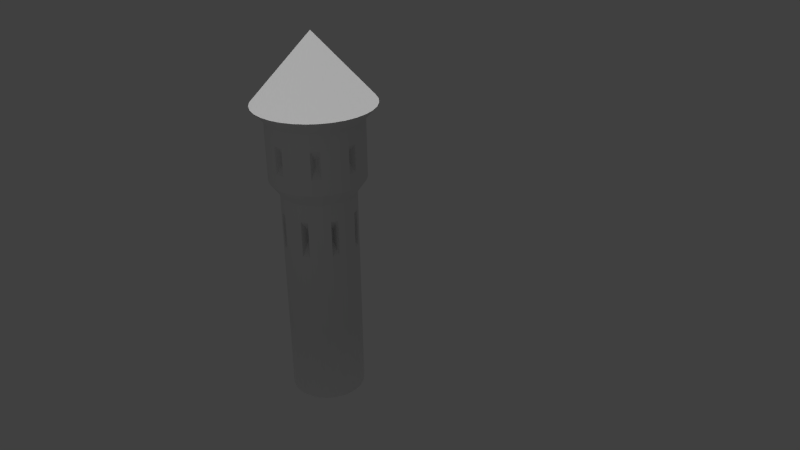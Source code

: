 # Source: chateau.blend  (saved by Blender 2.73.0; exported with 4.5.12 LTS)
import bpy
from mathutils import Matrix  # noqa: F401  (used for matrix-valued properties, if any)

bpy.ops.wm.read_factory_settings(use_empty=True)
scene = bpy.context.scene
scene.name = 'Scene'

# ---- collections
col_collection_1 = bpy.data.collections.new('Collection 1'); scene.collection.children.link(col_collection_1)
col_collection_7 = bpy.data.collections.new('Collection 7'); scene.collection.children.link(col_collection_7)

# ---- materials (node trees are filled in below, after node groups)
mat_pierre = bpy.data.materials.new('Pierre')
mat_pierre.alpha_threshold = 0.0
mat_pierre.use_transparent_shadow = False
mat_pierre.roughness = 0.5
mat_bois = bpy.data.materials.new('Bois')
mat_bois.alpha_threshold = 0.0
mat_bois.use_transparent_shadow = False
mat_bois.roughness = 0.5
mat_material = bpy.data.materials.new('Material')
mat_material.alpha_threshold = 0.0
mat_material.use_transparent_shadow = False
mat_material.roughness = 0.5
mat_material.line_color = (0.0, 0.0, 0.0, 1.0)

# ---- material node trees

# ---- world
world_world = bpy.data.worlds.new('World'); scene.world = world_world
world_world.color = (0.05088, 0.05088, 0.05088)
world_world.use_sun_shadow = False
world_world.sun_shadow_jitter_overblur = 0.0
world_world.cycles.sampling_method = 'MANUAL'
world_world.cycles.sample_map_resolution = 256

# ---- cameras
cam_camera = bpy.data.cameras.new('Camera')
cam_camera.clip_end = 100.0
cam_camera.lens = 35.0
cam_camera.sensor_width = 32.0
cam_camera.sensor_height = 18.0
cam_camera.ortho_scale = 7.314
cam_camera.dof.focus_distance = 0.0
cam_camera.dof.aperture_fstop = 128.0

# ---- lights
light_lamp = bpy.data.lights.new('Lamp', 'POINT')
light_lamp.transmission_factor = 0.0
light_lamp.cutoff_distance = 30.0
light_lamp.energy = 100.0
light_lamp.shadow_buffer_clip_start = 1.001
light_lamp.shadow_soft_size = 0.1
light_lamp.shadow_maximum_resolution = 0.006
light_lamp.use_absolute_resolution = True
light_lamp.cycles.use_multiple_importance_sampling = False
light_sun_001 = bpy.data.lights.new('Sun.001', 'SUN')
light_sun_001.transmission_factor = 0.0
light_sun_001.angle = 0.1993
light_sun_001.energy = 1.0
light_sun_001.shadow_buffer_clip_start = 0.5
light_sun_001.shadow_soft_size = 0.1
light_sun_001.shadow_cascade_max_distance = 1000.0
light_sun_001.cycles.use_multiple_importance_sampling = False
light_sun = bpy.data.lights.new('Sun', 'SUN')
light_sun.transmission_factor = 0.0
light_sun.angle = 0.1993
light_sun.energy = 1.0
light_sun.shadow_buffer_clip_start = 0.5
light_sun.shadow_soft_size = 0.1
light_sun.shadow_cascade_max_distance = 1000.0
light_sun.cycles.use_multiple_importance_sampling = False

# ---- meshes
me_cylinder_001 = bpy.data.meshes.new('Cylinder.001')
me_cylinder_001.from_pydata([(6.058, -3.346, 8.436), (5.509, -3.292, 8.436), (5.509, -3.292, -2.68), (5.509, -3.292, 2.949), (6.058, -3.346, -2.68), (6.058, -3.346, 2.949), (6.586, -3.506, -2.68), (6.586, -3.506, 2.949), (7.073, -3.766, -2.68), (7.073, -3.766, 2.949), (7.499, -4.116, -2.68), (7.499, -4.116, 2.949), (7.849, -4.542, -2.68), (7.849, -4.542, 2.949), (8.109, -5.029, -2.68), (8.109, -5.029, 2.949), (8.269, -5.557, -2.68), (8.269, -5.557, 2.949), (8.323, -6.106, -2.68), (8.323, -6.106, 2.949), (8.269, -6.655, -2.68), (8.269, -6.655, 2.949), (8.109, -7.183, -2.68), (8.109, -7.183, 2.949), (7.849, -7.67, -2.68), (7.849, -7.67, 2.949), (7.499, -8.096, -2.68), (7.499, -8.096, 2.949), (7.073, -8.446, -2.68), (7.073, -8.446, 2.949), (6.586, -8.706, -2.68), (6.586, -8.706, 2.949), (6.058, -8.866, -2.68), (6.058, -8.866, 2.949), (5.509, -8.92, -2.68), (5.509, -8.92, 2.949), (4.96, -8.866, -2.68), (4.96, -8.866, 2.949), (4.432, -8.706, -2.68), (4.432, -8.706, 2.949), (3.945, -8.446, -2.68), (3.945, -8.446, 2.949), (3.519, -8.096, -2.68), (3.519, -8.096, 2.949), (3.169, -7.67, -2.68), (3.169, -7.67, 2.949), (2.909, -7.183, -2.68), (2.909, -7.183, 2.949), (2.749, -6.655, -2.68), (2.749, -6.655, 2.949), (2.695, -6.106, -2.68), (2.695, -6.106, 2.949), (2.749, -5.557, -2.68), (2.749, -5.557, 2.949), (2.909, -5.029, -2.68), (2.909, -5.029, 2.949), (3.169, -4.542, -2.68), (3.169, -4.542, 2.949), (3.519, -4.116, -2.68), (3.519, -4.116, 2.949), (3.945, -3.766, -2.68), (3.945, -3.766, 2.949), (4.432, -3.506, -2.68), (4.432, -3.506, 2.949), (4.96, -3.346, -2.68), (4.96, -3.346, 2.949), (6.586, -3.506, 8.436), (7.073, -3.766, 8.436), (7.499, -4.116, 8.436), (7.849, -4.542, 8.436), (8.109, -5.029, 8.436), (8.269, -5.557, 8.436), (8.323, -6.106, 8.436), (8.269, -6.655, 8.436), (8.109, -7.183, 8.436), (7.849, -7.67, 8.436), (7.499, -8.096, 8.436), (7.073, -8.446, 8.436), (6.586, -8.706, 8.436), (6.058, -8.866, 8.436), (5.509, -8.92, 8.436), (4.96, -8.866, 8.436), (4.432, -8.706, 8.436), (3.945, -8.446, 8.436), (3.519, -8.096, 8.436), (3.169, -7.67, 8.436), (2.909, -7.183, 8.436), (2.749, -6.655, 8.436), (2.695, -6.106, 8.436), (2.749, -5.557, 8.436), (2.909, -5.029, 8.436), (3.169, -4.542, 8.436), (3.519, -4.116, 8.436), (3.945, -3.766, 8.436), (4.432, -3.506, 8.436), (4.96, -3.346, 8.436), (6.058, -3.346, 9.713), (5.509, -3.292, 9.713), (6.586, -3.506, 9.713), (7.073, -3.766, 9.713), (7.499, -4.116, 9.713), (7.849, -4.542, 9.713), (8.109, -5.029, 9.713), (8.269, -5.557, 9.713), (8.323, -6.106, 9.713), (8.269, -6.655, 9.713), (8.109, -7.183, 9.713), (7.849, -7.67, 9.713), (7.499, -8.096, 9.713), (7.073, -8.446, 9.713), (6.586, -8.706, 9.713), (6.058, -8.866, 9.713), (5.509, -8.92, 9.713), (4.96, -8.866, 9.713), (4.432, -8.706, 9.713), (3.945, -8.446, 9.713), (3.519, -8.096, 9.713), (3.169, -7.67, 9.713), (2.909, -7.183, 9.713), (2.749, -6.655, 9.713), (2.695, -6.106, 9.713), (2.749, -5.557, 9.713), (2.909, -5.029, 9.713), (3.169, -4.542, 9.713), (3.519, -4.116, 9.713), (3.945, -3.766, 9.713), (4.432, -3.506, 9.713), (4.96, -3.346, 9.713), (6.058, -3.346, 12.5), (5.509, -3.292, 12.5), (6.586, -3.506, 12.5), (7.073, -3.766, 12.5), (7.499, -4.116, 12.5), (7.849, -4.542, 12.5), (8.109, -5.029, 12.5), (8.269, -5.557, 12.5), (8.323, -6.106, 12.5), (8.269, -6.655, 12.5), (8.109, -7.183, 12.5), (7.849, -7.67, 12.5), (7.499, -8.096, 12.5), (7.073, -8.446, 12.5), (6.586, -8.706, 12.5), (6.058, -8.866, 12.5), (5.509, -8.92, 12.5), (4.96, -8.866, 12.5), (4.432, -8.706, 12.5), (3.945, -8.446, 12.5), (3.519, -8.096, 12.5), (3.169, -7.67, 12.5), (2.909, -7.183, 12.5), (2.749, -6.655, 12.5), (2.695, -6.106, 12.5), (2.749, -5.557, 12.5), (2.909, -5.029, 12.5), (3.169, -4.542, 12.5), (3.519, -4.116, 12.5), (3.945, -3.766, 12.5), (4.432, -3.506, 12.5), (4.96, -3.346, 12.5), (6.058, -3.346, 13.85), (5.509, -3.292, 13.85), (6.586, -3.506, 13.85), (7.073, -3.766, 13.85), (7.499, -4.116, 13.85), (7.849, -4.542, 13.85), (8.109, -5.029, 13.85), (8.269, -5.557, 13.85), (8.323, -6.106, 13.85), (8.269, -6.655, 13.85), (8.109, -7.183, 13.85), (7.849, -7.67, 13.85), (7.499, -8.096, 13.85), (7.073, -8.446, 13.85), (6.586, -8.706, 13.85), (6.058, -8.866, 13.85), (5.509, -8.92, 13.85), (4.96, -8.866, 13.85), (4.432, -8.706, 13.85), (3.945, -8.446, 13.85), (3.519, -8.096, 13.85), (3.169, -7.67, 13.85), (2.909, -7.183, 13.85), (2.749, -6.655, 13.85), (2.695, -6.106, 13.85), (2.749, -5.557, 13.85), (2.909, -5.029, 13.85), (3.169, -4.542, 13.85), (3.519, -4.116, 13.85), (3.945, -3.766, 13.85), (4.432, -3.506, 13.85), (4.96, -3.346, 13.85), (6.207, -2.596, 14.92), (5.509, -2.527, 14.92), (6.879, -2.8, 14.92), (7.497, -3.131, 14.92), (8.039, -3.576, 14.92), (8.484, -4.118, 14.92), (8.815, -4.737, 14.92), (9.019, -5.408, 14.92), (9.088, -6.106, 14.92), (9.019, -6.804, 14.92), (8.815, -7.475, 14.92), (8.484, -8.094, 14.92), (8.039, -8.636, 14.92), (7.497, -9.081, 14.92), (6.879, -9.412, 14.92), (6.207, -9.616, 14.92), (5.509, -9.684, 14.92), (4.811, -9.616, 14.92), (4.14, -9.412, 14.92), (3.521, -9.081, 14.92), (2.979, -8.636, 14.92), (2.534, -8.094, 14.92), (2.203, -7.475, 14.92), (1.999, -6.804, 14.92), (1.931, -6.106, 14.92), (1.999, -5.408, 14.92), (2.203, -4.737, 14.92), (2.534, -4.118, 14.92), (2.979, -3.576, 14.92), (3.521, -3.131, 14.92), (4.14, -2.8, 14.92), (4.811, -2.596, 14.92), (6.207, -2.596, 16.12), (5.509, -2.527, 16.12), (6.879, -2.8, 16.12), (7.497, -3.131, 16.12), (8.039, -3.576, 16.12), (8.484, -4.118, 16.12), (8.815, -4.737, 16.12), (9.019, -5.408, 16.12), (9.088, -6.106, 16.12), (9.019, -6.804, 16.12), (8.815, -7.475, 16.12), (8.484, -8.094, 16.12), (8.039, -8.636, 16.12), (7.497, -9.081, 16.12), (6.879, -9.412, 16.12), (6.207, -9.616, 16.12), (5.509, -9.684, 16.12), (4.811, -9.616, 16.12), (4.14, -9.412, 16.12), (3.521, -9.081, 16.12), (2.979, -8.636, 16.12), (2.534, -8.094, 16.12), (2.203, -7.475, 16.12), (1.999, -6.804, 16.12), (1.931, -6.106, 16.12), (1.999, -5.408, 16.12), (2.203, -4.737, 16.12), (2.534, -4.118, 16.12), (2.979, -3.576, 16.12), (3.521, -3.131, 16.12), (4.14, -2.8, 16.12), (4.811, -2.596, 16.12), (6.207, -2.596, 18.19), (5.509, -2.527, 18.19), (6.879, -2.8, 18.19), (7.497, -3.131, 18.19), (8.039, -3.576, 18.19), (8.484, -4.118, 18.19), (8.815, -4.737, 18.19), (9.019, -5.408, 18.19), (9.088, -6.106, 18.19), (9.019, -6.804, 18.19), (8.815, -7.475, 18.19), (8.484, -8.094, 18.19), (8.039, -8.636, 18.19), (7.497, -9.081, 18.19), (6.879, -9.412, 18.19), (6.207, -9.616, 18.19), (5.509, -9.684, 18.19), (4.811, -9.616, 18.19), (4.14, -9.412, 18.19), (3.521, -9.081, 18.19), (2.979, -8.636, 18.19), (2.534, -8.094, 18.19), (2.203, -7.475, 18.19), (1.999, -6.804, 18.19), (1.931, -6.106, 18.19), (1.999, -5.408, 18.19), (2.203, -4.737, 18.19), (2.534, -4.118, 18.19), (2.979, -3.576, 18.19), (3.521, -3.131, 18.19), (4.14, -2.8, 18.19), (4.811, -2.596, 18.19), (6.207, -2.596, 19.42), (5.509, -2.527, 19.42), (6.879, -2.8, 19.42), (7.497, -3.131, 19.42), (8.039, -3.576, 19.42), (8.484, -4.118, 19.42), (8.815, -4.737, 19.42), (9.019, -5.408, 19.42), (9.088, -6.106, 19.42), (9.019, -6.804, 19.42), (8.815, -7.475, 19.42), (8.484, -8.094, 19.42), (8.039, -8.636, 19.42), (7.497, -9.081, 19.42), (6.879, -9.412, 19.42), (6.207, -9.616, 19.42), (5.509, -9.684, 19.42), (4.811, -9.616, 19.42), (4.14, -9.412, 19.42), (3.521, -9.081, 19.42), (2.979, -8.636, 19.42), (2.534, -8.094, 19.42), (2.203, -7.475, 19.42), (1.999, -6.804, 19.42), (1.931, -6.106, 19.42), (1.999, -5.408, 19.42), (2.203, -4.737, 19.42), (2.534, -4.118, 19.42), (2.979, -3.576, 19.42), (3.521, -3.131, 19.42), (4.14, -2.8, 19.42), (4.811, -2.596, 19.42), (3.746, -6.975, 11.43), (3.807, -7.089, 11.43), (3.746, -6.975, 10.78), (3.807, -7.089, 10.78), (3.417, -5.543, 10.76), (3.457, -5.412, 10.76), (3.417, -5.543, 11.45), (3.457, -5.412, 11.45), (4.538, -4.47, 10.68), (4.688, -4.389, 10.68), (4.538, -4.47, 11.54), (4.688, -4.389, 11.54), (5.982, -4.282, 10.72), (6.129, -4.327, 10.72), (5.982, -4.282, 11.49), (6.129, -4.327, 11.49), (7.046, -5.212, 10.79), (7.106, -5.324, 10.79), (7.046, -5.212, 11.43), (7.106, -5.324, 11.43), (7.507, -6.621, 10.67), (7.457, -6.788, 10.67), (7.507, -6.621, 11.55), (7.457, -6.788, 11.55), (6.563, -7.905, 10.69), (6.419, -7.982, 10.69), (6.563, -7.905, 11.52), (6.419, -7.982, 11.52), (5.051, -7.943, 10.63), (4.869, -7.888, 10.63), (5.051, -7.943, 11.59), (4.869, -7.888, 11.59), (8.457, -5.719, 16.87), (8.476, -5.91, 16.87), (8.457, -5.719, 17.44), (8.476, -5.91, 17.44), (7.899, -7.949, 16.89), (7.783, -8.091, 16.89), (7.899, -7.949, 17.43), (7.783, -8.091, 17.43), (5.909, -9.087, 16.84), (5.698, -9.108, 16.84), (5.909, -9.087, 17.47), (5.698, -9.108, 17.47), (3.609, -8.594, 16.83), (3.44, -8.455, 16.83), (3.609, -8.594, 17.48), (3.44, -8.455, 17.48), (2.783, -6.433, 16.99), (2.771, -6.317, 16.99), (2.783, -6.433, 17.33), (2.771, -6.317, 17.33), (3.297, -4.364, 16.99), (3.369, -4.276, 16.99), (3.297, -4.364, 17.33), (3.369, -4.276, 17.33), (5.294, -3.056, 16.91), (5.125, -3.073, 16.91), (5.294, -3.056, 17.41), (5.125, -3.073, 17.41), (7.29, -3.82, 16.94), (7.404, -3.913, 16.94), (7.29, -3.82, 17.37), (7.404, -3.913, 17.37)], [], [(78, 77, 109, 110), (51, 49, 87, 88), (2, 3, 5, 4), (89, 88, 120, 121), (21, 19, 72, 73), (4, 5, 7, 6), (82, 81, 113, 114), (43, 41, 83, 84), (6, 7, 9, 8), (93, 92, 124, 125), (65, 63, 94, 95), (8, 9, 11, 10), (95, 94, 126, 127), (35, 33, 79, 80), (10, 11, 13, 12), (71, 70, 102, 103), (13, 11, 68, 69), (12, 13, 15, 14), (86, 85, 117, 118), (57, 55, 90, 91), (14, 15, 17, 16), (75, 74, 106, 107), (27, 25, 75, 76), (16, 17, 19, 18), (90, 89, 121, 122), (49, 47, 86, 87), (18, 19, 21, 20), (79, 78, 110, 111), (19, 17, 71, 72), (20, 21, 23, 22), (68, 67, 99, 100), (41, 39, 82, 83), (22, 23, 25, 24), (83, 82, 114, 115), (63, 61, 93, 94), (24, 25, 27, 26), (94, 93, 125, 126), (33, 31, 78, 79), (26, 27, 29, 28), (72, 71, 103, 104), (11, 9, 67, 68), (28, 29, 31, 30), (87, 86, 118, 119), (55, 53, 89, 90), (30, 31, 33, 32), (76, 75, 107, 108), (25, 23, 74, 75), (32, 33, 35, 34), (0, 1, 97, 96), (47, 45, 85, 86), (34, 35, 37, 36), (91, 90, 122, 123), (17, 15, 70, 71), (36, 37, 39, 38), (1, 95, 127, 97), (39, 37, 81, 82), (38, 39, 41, 40), (80, 79, 111, 112), (61, 59, 92, 93), (40, 41, 43, 42), (69, 68, 100, 101), (31, 29, 77, 78), (42, 43, 45, 44), (84, 83, 115, 116), (9, 7, 66, 67), (44, 45, 47, 46), (73, 72, 104, 105), (5, 3, 1, 0), (46, 47, 49, 48), (88, 87, 119, 120), (53, 51, 88, 89), (48, 49, 51, 50), (77, 76, 108, 109), (3, 65, 95, 1), (50, 51, 53, 52), (66, 0, 96, 98), (23, 21, 73, 74), (52, 53, 55, 54), (81, 80, 112, 113), (45, 43, 84, 85), (54, 55, 57, 56), (92, 91, 123, 124), (15, 13, 69, 70), (56, 57, 59, 58), (103, 102, 134, 135), (37, 35, 80, 81), (58, 59, 61, 60), (29, 27, 76, 77), (70, 69, 101, 102), (60, 61, 63, 62), (59, 57, 91, 92), (64, 65, 3, 2), (62, 63, 65, 64), (67, 66, 98, 99), (7, 5, 0, 66), (2, 4, 6, 8, 10, 12, 14, 16, 18, 20, 22, 24, 26, 28, 30, 32, 34, 36, 38, 40, 42, 44, 46, 48, 50, 52, 54, 56, 58, 60, 62, 64), (74, 73, 105, 106), (85, 84, 116, 117), (133, 132, 164, 165), (125, 124, 156, 157), (113, 145, 350, 348), (105, 104, 136, 137), (127, 126, 158, 159), (118, 117, 323, 322), (107, 106, 138, 139), (117, 149, 321, 323), (96, 128, 334, 332), (109, 108, 140, 141), (120, 119, 151, 152), (100, 99, 131, 132), (149, 150, 320, 321), (121, 153, 326, 324), (101, 133, 338, 336), (124, 123, 155, 156), (113, 112, 144, 145), (104, 103, 135, 136), (158, 126, 329, 331), (138, 106, 341, 343), (97, 127, 159, 129), (117, 116, 148, 149), (96, 97, 129, 128), (108, 107, 139, 140), (99, 98, 130, 131), (142, 110, 345, 347), (121, 120, 152, 153), (101, 100, 132, 133), (112, 111, 143, 144), (123, 122, 154, 155), (144, 143, 175, 176), (155, 154, 186, 187), (135, 134, 166, 167), (157, 156, 188, 189), (146, 145, 177, 178), (137, 136, 168, 169), (159, 158, 190, 191), (148, 147, 179, 180), (139, 138, 170, 171), (150, 149, 181, 182), (130, 128, 160, 162), (141, 140, 172, 173), (152, 151, 183, 184), (132, 131, 163, 164), (143, 142, 174, 175), (154, 153, 185, 186), (134, 133, 165, 166), (156, 155, 187, 188), (145, 144, 176, 177), (136, 135, 167, 168), (158, 157, 189, 190), (147, 146, 178, 179), (138, 137, 169, 170), (129, 159, 191, 161), (149, 148, 180, 181), (128, 129, 161, 160), (140, 139, 171, 172), (151, 150, 182, 183), (131, 130, 162, 163), (142, 141, 173, 174), (153, 152, 184, 185), (192, 193, 225, 224), (234, 233, 265, 266), (204, 203, 235, 236), (215, 214, 246, 247), (195, 194, 226, 227), (206, 205, 237, 238), (217, 216, 248, 249), (197, 196, 228, 229), (208, 207, 239, 240), (219, 218, 250, 251), (199, 198, 230, 231), (221, 220, 252, 253), (210, 209, 241, 242), (201, 200, 232, 233), (223, 222, 254, 255), (212, 211, 243, 244), (203, 202, 234, 235), (214, 213, 245, 246), (194, 192, 224, 226), (205, 204, 236, 237), (216, 215, 247, 248), (196, 195, 227, 228), (207, 206, 238, 239), (218, 217, 249, 250), (198, 197, 229, 230), (220, 219, 251, 252), (209, 208, 240, 241), (200, 199, 231, 232), (222, 221, 253, 254), (211, 210, 242, 243), (202, 201, 233, 234), (193, 223, 255, 225), (213, 212, 244, 245), (264, 263, 295, 296), (255, 287, 379, 377), (245, 244, 276, 277), (224, 225, 257, 256), (235, 267, 358, 356), (247, 246, 278, 279), (227, 226, 258, 259), (238, 237, 269, 270), (249, 248, 280, 281), (229, 228, 260, 261), (239, 271, 362, 360), (251, 250, 282, 283), (231, 230, 262, 263), (253, 252, 284, 285), (242, 241, 273, 274), (233, 232, 264, 265), (255, 254, 286, 287), (243, 275, 366, 364), (235, 234, 266, 267), (246, 245, 277, 278), (226, 224, 256, 258), (237, 236, 268, 269), (280, 248, 369, 371), (260, 228, 381, 383), (239, 238, 270, 271), (250, 249, 281, 282), (230, 229, 261, 262), (284, 252, 373, 375), (241, 240, 272, 273), (264, 232, 353, 355), (254, 253, 285, 286), (243, 242, 274, 275), (286, 285, 317, 318), (275, 274, 306, 307), (266, 265, 297, 298), (257, 287, 319, 289), (277, 276, 308, 309), (256, 257, 289, 288), (268, 267, 299, 300), (279, 278, 310, 311), (259, 258, 290, 291), (270, 269, 301, 302), (281, 280, 312, 313), (261, 260, 292, 293), (272, 271, 303, 304), (283, 282, 314, 315), (263, 262, 294, 295), (285, 284, 316, 317), (274, 273, 305, 306), (265, 264, 296, 297), (287, 286, 318, 319), (276, 275, 307, 308), (267, 266, 298, 299), (278, 277, 309, 310), (258, 256, 288, 290), (269, 268, 300, 301), (280, 279, 311, 312), (260, 259, 291, 292), (271, 270, 302, 303), (282, 281, 313, 314), (262, 261, 293, 294), (284, 283, 315, 316), (273, 272, 304, 305), (150, 118, 322, 320), (322, 323, 321, 320), (115, 147, 148, 116), (110, 142, 143, 111), (114, 146, 147, 115), (118, 150, 151, 119), (325, 324, 326, 327), (154, 122, 325, 327), (153, 154, 327, 326), (122, 121, 324, 325), (329, 328, 330, 331), (125, 157, 330, 328), (157, 158, 331, 330), (126, 125, 328, 329), (333, 332, 334, 335), (130, 98, 333, 335), (128, 130, 335, 334), (98, 96, 332, 333), (337, 336, 338, 339), (134, 102, 337, 339), (133, 134, 339, 338), (102, 101, 336, 337), (341, 340, 342, 343), (105, 137, 342, 340), (137, 138, 343, 342), (106, 105, 340, 341), (345, 344, 346, 347), (109, 141, 346, 344), (141, 142, 347, 346), (110, 109, 344, 345), (349, 348, 350, 351), (146, 114, 349, 351), (145, 146, 351, 350), (114, 113, 348, 349), (353, 352, 354, 355), (231, 263, 354, 352), (263, 264, 355, 354), (232, 231, 352, 353), (357, 356, 358, 359), (268, 236, 357, 359), (267, 268, 359, 358), (236, 235, 356, 357), (361, 360, 362, 363), (272, 240, 361, 363), (271, 272, 363, 362), (240, 239, 360, 361), (365, 364, 366, 367), (276, 244, 365, 367), (275, 276, 367, 366), (244, 243, 364, 365), (369, 368, 370, 371), (247, 279, 370, 368), (279, 280, 371, 370), (248, 247, 368, 369), (373, 372, 374, 375), (251, 283, 374, 372), (283, 284, 375, 374), (252, 251, 372, 373), (376, 377, 379, 378), (257, 225, 376, 378), (287, 257, 378, 379), (225, 255, 377, 376), (381, 380, 382, 383), (227, 259, 382, 380), (259, 260, 383, 382), (228, 227, 380, 381)])
_uv = me_cylinder_001.uv_layers.new(name='UVMap')
_uv.uv.foreach_set('vector', [0.8402, 0.7796, 0.8402, 0.7623, 0.8857, 0.7623, 0.8857, 0.7796, 0.4582, 0.3599, 0.4778, 0.3599, 0.4778, 0.1644, 0.4582, 0.1644, 0.4037, 0.4056, 0.203, 0.4056, 0.203, 0.4252, 0.4037, 0.4252, 0.8044, 0.3814, 0.824, 0.3814, 0.824, 0.3358, 0.8044, 0.3358, 0.4176, 0.3599, 0.398, 0.3599, 0.398, 0.1644, 0.4176, 0.1644, 0.4037, 0.4252, 0.203, 0.4252, 0.203, 0.444, 0.4037, 0.444, 0.5154, 0.881, 0.4966, 0.881, 0.4966, 0.8355, 0.5154, 0.8355, 0.6342, 0.8007, 0.6342, 0.8159, 0.4387, 0.8159, 0.4387, 0.8007, 0.8071, 0.5916, 0.8071, 0.3909, 0.7898, 0.3909, 0.7898, 0.5916, 0.5782, 0.9791, 0.5934, 0.9791, 0.5934, 0.9336, 0.5782, 0.9336, 0.4778, 0.5578, 0.4966, 0.5578, 0.4966, 0.3622, 0.4778, 0.3622, 0.7898, 0.5916, 0.7898, 0.3909, 0.7746, 0.3909, 0.7746, 0.5916, 0.9036, 0.8278, 0.9036, 0.809, 0.8581, 0.809, 0.8581, 0.8278, 0.1171, 0.3986, 0.0975, 0.3986, 0.0975, 0.203, 0.1171, 0.203, 0.2793, 0.7107, 0.07868, 0.7107, 0.07868, 0.6955, 0.2793, 0.6955, 0.5365, 0.881, 0.5177, 0.881, 0.5177, 0.8355, 0.5365, 0.8355, 0.7898, 0.7894, 0.7746, 0.7894, 0.7746, 0.5938, 0.7898, 0.5938, 0.2793, 0.6955, 0.07868, 0.6955, 0.07868, 0.6782, 0.2793, 0.6782, 0.8624, 0.3814, 0.8797, 0.3814, 0.8797, 0.3358, 0.8624, 0.3358, 0.687, 0.3599, 0.7043, 0.3599, 0.7043, 0.1644, 0.687, 0.1644, 0.2793, 0.6782, 0.07868, 0.6782, 0.07868, 0.6594, 0.2793, 0.6594, 0.5038, 0.9766, 0.4864, 0.9766, 0.4864, 0.9311, 0.5038, 0.9311, 0.3254, 0.834, 0.3102, 0.834, 0.3102, 0.6384, 0.3254, 0.6384, 0.001128, 0.4037, 0.001128, 0.203, 0.0207, 0.203, 0.0207, 0.4037, 0.519, 0.9288, 0.5378, 0.9288, 0.5378, 0.8833, 0.519, 0.8833, 0.4778, 0.3599, 0.4966, 0.3599, 0.4966, 0.1644, 0.4778, 0.1644, 0.0207, 0.4037, 0.0207, 0.203, 0.04027, 0.203, 0.04027, 0.4037, 0.4575, 0.881, 0.4387, 0.881, 0.4387, 0.8355, 0.4575, 0.8355, 0.398, 0.3599, 0.3785, 0.3599, 0.3785, 0.1644, 0.398, 0.1644, 0.04027, 0.4037, 0.04027, 0.203, 0.05909, 0.203, 0.05909, 0.4037, 0.4842, 0.9347, 0.4842, 0.9195, 0.4387, 0.9195, 0.4387, 0.9347, 0.6342, 0.8159, 0.6342, 0.8333, 0.4387, 0.8333, 0.4387, 0.8159, 0.05909, 0.4037, 0.05909, 0.203, 0.07643, 0.203, 0.07643, 0.4037, 0.8936, 0.09227, 0.8936, 0.1096, 0.8481, 0.1096, 0.8481, 0.09227, 0.4966, 0.5578, 0.514, 0.5578, 0.514, 0.3622, 0.4966, 0.3622, 0.2735, 0.9136, 0.2735, 0.713, 0.2887, 0.713, 0.2887, 0.9136, 0.9036, 0.809, 0.9036, 0.7917, 0.8581, 0.7917, 0.8581, 0.809, 0.0975, 0.3986, 0.07868, 0.3986, 0.07868, 0.203, 0.0975, 0.203, 0.6393, 0.6752, 0.4387, 0.6752, 0.4387, 0.66, 0.6393, 0.66, 0.5561, 0.881, 0.5365, 0.881, 0.5365, 0.8355, 0.5561, 0.8355, 0.6342, 0.7289, 0.6342, 0.7137, 0.4387, 0.7137, 0.4387, 0.7289, 0.6393, 0.66, 0.4387, 0.66, 0.4387, 0.6427, 0.6393, 0.6427, 0.8436, 0.3814, 0.8624, 0.3814, 0.8624, 0.3358, 0.8436, 0.3358, 0.7043, 0.3599, 0.7231, 0.3599, 0.7231, 0.1644, 0.7043, 0.1644, 0.6393, 0.6427, 0.4387, 0.6427, 0.4387, 0.6239, 0.6393, 0.6239, 0.519, 0.9766, 0.5038, 0.9766, 0.5038, 0.9311, 0.519, 0.9311, 0.3102, 0.834, 0.2929, 0.834, 0.2929, 0.6384, 0.3102, 0.6384, 0.2821, 0.365, 0.2821, 0.1644, 0.3016, 0.1644, 0.3016, 0.365, 0.9036, 0.867, 0.9036, 0.8474, 0.8581, 0.8474, 0.8581, 0.867, 0.4966, 0.3599, 0.514, 0.3599, 0.514, 0.1644, 0.4966, 0.1644, 0.3016, 0.365, 0.3016, 0.1644, 0.3212, 0.1644, 0.3212, 0.365, 0.5016, 0.9288, 0.519, 0.9288, 0.519, 0.8833, 0.5016, 0.8833, 0.3785, 0.3599, 0.3596, 0.3599, 0.3596, 0.1644, 0.3785, 0.1644, 0.3212, 0.365, 0.3212, 0.1644, 0.34, 0.1644, 0.34, 0.365, 0.9036, 0.8474, 0.9036, 0.8278, 0.8581, 0.8278, 0.8581, 0.8474, 0.1555, 0.3986, 0.1366, 0.3986, 0.1366, 0.203, 0.1555, 0.203, 0.34, 0.365, 0.34, 0.1644, 0.3574, 0.1644, 0.3574, 0.365, 0.4771, 0.881, 0.4575, 0.881, 0.4575, 0.8355, 0.4771, 0.8355, 0.918, 0.4524, 0.9332, 0.4524, 0.9332, 0.2568, 0.918, 0.2568, 0.7948, 0.1273, 0.5942, 0.1273, 0.5942, 0.1121, 0.7948, 0.1121, 0.2053, 0.9688, 0.1901, 0.9688, 0.1901, 0.9233, 0.2053, 0.9233, 0.1903, 0.3986, 0.1729, 0.3986, 0.1729, 0.203, 0.1903, 0.203, 0.7948, 0.1296, 0.5942, 0.1296, 0.5942, 0.1448, 0.7948, 0.1448, 0.8936, 0.07707, 0.8936, 0.09227, 0.8481, 0.09227, 0.8481, 0.07707, 0.6342, 0.7137, 0.6342, 0.6963, 0.4387, 0.6963, 0.4387, 0.7137, 0.7948, 0.1448, 0.5942, 0.1448, 0.5942, 0.1621, 0.7948, 0.1621, 0.5757, 0.881, 0.5561, 0.881, 0.5561, 0.8355, 0.5757, 0.8355, 0.4387, 0.5578, 0.4582, 0.5578, 0.4582, 0.3622, 0.4387, 0.3622, 0.2798, 0.365, 0.2798, 0.1644, 0.261, 0.1644, 0.261, 0.365, 0.824, 0.3814, 0.8436, 0.3814, 0.8436, 0.3358, 0.824, 0.3358, 0.4387, 0.3599, 0.4582, 0.3599, 0.4582, 0.1644, 0.4387, 0.1644, 0.261, 0.365, 0.261, 0.1644, 0.2414, 0.1644, 0.2414, 0.365, 0.8402, 0.7623, 0.8402, 0.7471, 0.8857, 0.7471, 0.8857, 0.7623, 0.4582, 0.5578, 0.4778, 0.5578, 0.4778, 0.3622, 0.4582, 0.3622, 0.2414, 0.365, 0.2414, 0.1644, 0.2219, 0.1644, 0.2219, 0.365, 0.4842, 0.9021, 0.4842, 0.8833, 0.4387, 0.8833, 0.4387, 0.9021, 0.4364, 0.3599, 0.4176, 0.3599, 0.4176, 0.1644, 0.4364, 0.1644, 0.2219, 0.365, 0.2219, 0.1644, 0.203, 0.1644, 0.203, 0.365, 0.4966, 0.881, 0.4771, 0.881, 0.4771, 0.8355, 0.4966, 0.8355, 0.9173, 0.841, 0.9325, 0.841, 0.9325, 0.6455, 0.9173, 0.6455, 0.6393, 0.7659, 0.4387, 0.7659, 0.4387, 0.7833, 0.6393, 0.7833, 0.4864, 0.9288, 0.5016, 0.9288, 0.5016, 0.8833, 0.4864, 0.8833, 0.8071, 0.7894, 0.7898, 0.7894, 0.7898, 0.5938, 0.8071, 0.5938, 0.6393, 0.7833, 0.4387, 0.7833, 0.4387, 0.7985, 0.6393, 0.7985, 0.8067, 0.1005, 0.7879, 0.1005, 0.7879, 0.001128, 0.8067, 0.001128, 0.1366, 0.3986, 0.1171, 0.3986, 0.1171, 0.203, 0.1366, 0.203, 0.6393, 0.7311, 0.4387, 0.7311, 0.4387, 0.7463, 0.6393, 0.7463, 0.1729, 0.3986, 0.1577, 0.3986, 0.1577, 0.203, 0.1729, 0.203, 0.2226, 0.9688, 0.2053, 0.9688, 0.2053, 0.9233, 0.2226, 0.9233, 0.6393, 0.7463, 0.4387, 0.7463, 0.4387, 0.7637, 0.6393, 0.7637, 0.6718, 0.3599, 0.687, 0.3599, 0.687, 0.1644, 0.6718, 0.1644, 0.4037, 0.3861, 0.203, 0.3861, 0.203, 0.4056, 0.4037, 0.4056, 0.4037, 0.3672, 0.203, 0.3672, 0.203, 0.3861, 0.4037, 0.3861, 0.4842, 0.9195, 0.4842, 0.9021, 0.4387, 0.9021, 0.4387, 0.9195, 0.6342, 0.6963, 0.6342, 0.6775, 0.4387, 0.6775, 0.4387, 0.6963, 0.1646, 0.1785, 0.1785, 0.1646, 0.1894, 0.1482, 0.197, 0.1301, 0.2008, 0.1108, 0.2008, 0.09113, 0.197, 0.07184, 0.1894, 0.05367, 0.1785, 0.03732, 0.1646, 0.02341, 0.1482, 0.01249, 0.1301, 0.004964, 0.1108, 0.001128, 0.09113, 0.001128, 0.07184, 0.004964, 0.05367, 0.01249, 0.03732, 0.02341, 0.02341, 0.03732, 0.01249, 0.05367, 0.004964, 0.07184, 0.001128, 0.09113, 0.001128, 0.1108, 0.004964, 0.1301, 0.01249, 0.1482, 0.02341, 0.1646, 0.03732, 0.1785, 0.05367, 0.1894, 0.07184, 0.197, 0.09113, 0.2008, 0.1108, 0.2008, 0.1301, 0.197, 0.1482, 0.1894, 0.5945, 0.881, 0.5757, 0.881, 0.5757, 0.8355, 0.5945, 0.8355, 0.5212, 0.9766, 0.5364, 0.9766, 0.5364, 0.9311, 0.5212, 0.9311, 0.6119, 0.9595, 0.5967, 0.9595, 0.5967, 0.9115, 0.6119, 0.9115, 0.9584, 0.1005, 0.9736, 0.1005, 0.9736, 0.001128, 0.9584, 0.001128, 0.9157, 0.3562, 0.9157, 0.2568, 0.8828, 0.2894, 0.8828, 0.3236, 0.8458, 0.1005, 0.8263, 0.1005, 0.8263, 0.001128, 0.8458, 0.001128, 0.7125, 0.8514, 0.7313, 0.8514, 0.7313, 0.7521, 0.7125, 0.7521, 0.2249, 0.9837, 0.2413, 0.9892, 0.2339, 0.9465, 0.2301, 0.9452, 0.9094, 0.2297, 0.8921, 0.2297, 0.8921, 0.1303, 0.9094, 0.1303, 0.9574, 0.7448, 0.9574, 0.6455, 0.9347, 0.6836, 0.9347, 0.7067, 0.8816, 0.7448, 0.8816, 0.6455, 0.915, 0.6813, 0.915, 0.7089, 0.9729, 0.2297, 0.9577, 0.2297, 0.9577, 0.1303, 0.9729, 0.1303, 0.3473, 0.8377, 0.3668, 0.8377, 0.3668, 0.7383, 0.3473, 0.7383, 0.889, 0.5663, 0.9042, 0.5663, 0.9042, 0.4669, 0.889, 0.4669, 0.772, 0.7043, 0.7567, 0.7126, 0.7684, 0.7496, 0.772, 0.7477, 0.6691, 0.9515, 0.6691, 0.8522, 0.6453, 0.8895, 0.6453, 0.9142, 0.9555, 0.1303, 0.9555, 0.2297, 0.9269, 0.1914, 0.9269, 0.1685, 0.1781, 0.8915, 0.1781, 0.8763, 0.07868, 0.8763, 0.07868, 0.8915, 0.8794, 0.7448, 0.8598, 0.7448, 0.8598, 0.6455, 0.8794, 0.6455, 0.8263, 0.1005, 0.8067, 0.1005, 0.8067, 0.001128, 0.8263, 0.001128, 0.9306, 0.1005, 0.9306, 0.001128, 0.8991, 0.03542, 0.8991, 0.06621, 0.9561, 0.1005, 0.9561, 0.001128, 0.9329, 0.03516, 0.9329, 0.06646, 0.6929, 0.8514, 0.7125, 0.8514, 0.7125, 0.7521, 0.6929, 0.7521, 0.2929, 0.9356, 0.3081, 0.9356, 0.3081, 0.8362, 0.2929, 0.8362, 0.6734, 0.8514, 0.6929, 0.8514, 0.6929, 0.7521, 0.6734, 0.7521, 0.9246, 0.2297, 0.9094, 0.2297, 0.9094, 0.1303, 0.9246, 0.1303, 0.9042, 0.5663, 0.9215, 0.5663, 0.9215, 0.4669, 0.9042, 0.4669, 0.6711, 0.7505, 0.6711, 0.8499, 0.6453, 0.8149, 0.6453, 0.7855, 0.3277, 0.8377, 0.3473, 0.8377, 0.3473, 0.7383, 0.3277, 0.7383, 0.9749, 0.7448, 0.9597, 0.7448, 0.9597, 0.6455, 0.9749, 0.6455, 0.8598, 0.7448, 0.8402, 0.7448, 0.8402, 0.6455, 0.8598, 0.6455, 0.1781, 0.8763, 0.1781, 0.859, 0.07868, 0.859, 0.07868, 0.8763, 0.7638, 0.3839, 0.7442, 0.3839, 0.7442, 0.3358, 0.7638, 0.3358, 0.2053, 0.921, 0.2226, 0.921, 0.2226, 0.873, 0.2053, 0.873, 0.7734, 0.3148, 0.7734, 0.3336, 0.7254, 0.3336, 0.7254, 0.3148, 0.5782, 0.9313, 0.5934, 0.9313, 0.5934, 0.8833, 0.5782, 0.8833, 0.8022, 0.3839, 0.7833, 0.3839, 0.7833, 0.3358, 0.8022, 0.3358, 0.7734, 0.2756, 0.7734, 0.2952, 0.7254, 0.2952, 0.7254, 0.2756, 0.4364, 0.5905, 0.4364, 0.5717, 0.3884, 0.5717, 0.3884, 0.5905, 0.6559, 0.3462, 0.6559, 0.3614, 0.6079, 0.3614, 0.6079, 0.3462, 0.8754, 0.9675, 0.8581, 0.9675, 0.8581, 0.9195, 0.8754, 0.9195, 0.855, 0.1621, 0.8724, 0.1621, 0.8724, 0.1141, 0.855, 0.1141, 0.8906, 0.9172, 0.9094, 0.9172, 0.9094, 0.8692, 0.8906, 0.8692, 0.4031, 0.9071, 0.3879, 0.906, 0.3913, 0.8581, 0.4065, 0.8592, 0.8166, 0.1621, 0.8362, 0.1621, 0.8362, 0.1141, 0.8166, 0.1141, 0.8581, 0.9172, 0.8733, 0.9172, 0.8733, 0.8692, 0.8581, 0.8692, 0.7442, 0.3839, 0.7254, 0.3839, 0.7254, 0.3358, 0.7442, 0.3358, 0.2226, 0.921, 0.2414, 0.921, 0.2414, 0.873, 0.2226, 0.873, 0.6293, 0.9595, 0.6119, 0.9595, 0.6119, 0.9115, 0.6293, 0.9115, 0.1901, 0.921, 0.2053, 0.921, 0.2053, 0.873, 0.1901, 0.873, 0.7833, 0.3839, 0.7638, 0.3839, 0.7638, 0.3358, 0.7833, 0.3358, 0.7734, 0.2952, 0.7734, 0.3148, 0.7254, 0.3148, 0.7254, 0.2952, 0.4364, 0.5717, 0.4364, 0.5543, 0.3884, 0.5543, 0.3884, 0.5717, 0.6559, 0.3614, 0.6559, 0.3788, 0.6079, 0.3788, 0.6079, 0.3614, 0.7734, 0.2568, 0.7734, 0.2756, 0.7254, 0.2756, 0.7254, 0.2568, 0.4364, 0.6101, 0.4364, 0.5905, 0.3884, 0.5905, 0.3884, 0.6101, 0.7567, 0.7021, 0.7719, 0.7021, 0.7719, 0.654, 0.7567, 0.654, 0.4364, 0.6296, 0.4364, 0.6101, 0.3884, 0.6101, 0.3884, 0.6296, 0.8906, 0.9675, 0.8754, 0.9675, 0.8754, 0.9195, 0.8906, 0.9195, 0.8362, 0.1621, 0.855, 0.1621, 0.855, 0.1141, 0.8362, 0.1141, 0.8733, 0.9172, 0.8906, 0.9172, 0.8906, 0.8692, 0.8733, 0.8692, 0.4204, 0.9083, 0.4031, 0.9071, 0.4065, 0.8592, 0.4238, 0.8604, 0.7971, 0.1621, 0.8166, 0.1621, 0.8166, 0.1141, 0.7971, 0.1141, 0.7684, 0.1892, 0.7684, 0.1644, 0.7254, 0.1644, 0.7254, 0.1892, 0.07482, 0.8593, 0.07482, 0.8832, 0.001128, 0.8832, 0.001128, 0.8593, 0.8468, 0.2297, 0.8468, 0.2103, 0.8898, 0.2103, 0.8898, 0.2297, 0.7163, 0.7, 0.7163, 0.6761, 0.6734, 0.6761, 0.6734, 0.7, 0.7684, 0.2352, 0.7684, 0.2132, 0.7254, 0.2132, 0.7254, 0.2352, 0.233, 0.8294, 0.233, 0.8514, 0.1901, 0.8514, 0.1901, 0.8294, 0.7163, 0.7498, 0.7163, 0.7249, 0.6734, 0.7249, 0.6734, 0.7498, 0.8594, 0.512, 0.8402, 0.5095, 0.8457, 0.4669, 0.8649, 0.4694, 0.6509, 0.4398, 0.6509, 0.4646, 0.6079, 0.4646, 0.6079, 0.4398, 0.1217, 0.8374, 0.1217, 0.8153, 0.07868, 0.8153, 0.07868, 0.8374, 0.3707, 0.7121, 0.3707, 0.736, 0.3277, 0.736, 0.3277, 0.7121, 0.2627, 0.9132, 0.2437, 0.9168, 0.2516, 0.959, 0.2706, 0.9555, 0.6509, 0.3909, 0.6509, 0.4149, 0.6079, 0.4149, 0.6079, 0.3909, 0.3707, 0.6623, 0.3707, 0.6872, 0.3277, 0.6872, 0.3277, 0.6623, 0.7342, 0.4369, 0.7342, 0.413, 0.6913, 0.413, 0.6913, 0.4369, 0.8402, 0.6006, 0.8594, 0.5981, 0.8649, 0.6407, 0.8457, 0.6432, 0.8468, 0.2103, 0.8468, 0.1883, 0.8898, 0.1883, 0.8898, 0.2103, 0.7163, 0.8951, 0.7163, 0.873, 0.6734, 0.873, 0.6734, 0.8951, 0.7684, 0.2132, 0.7684, 0.1892, 0.7254, 0.1892, 0.7254, 0.2132, 0.233, 0.8514, 0.233, 0.8707, 0.1901, 0.8707, 0.1901, 0.8514, 0.7163, 0.7249, 0.7163, 0.7, 0.6734, 0.7, 0.6734, 0.7249, 0.7684, 0.2545, 0.7684, 0.2352, 0.7254, 0.2352, 0.7254, 0.2545, 0.233, 0.8054, 0.233, 0.8294, 0.1901, 0.8294, 0.1901, 0.8054, 0.1217, 0.8153, 0.1217, 0.7914, 0.07868, 0.7914, 0.07868, 0.8153, 0.8813, 0.5148, 0.8594, 0.512, 0.8649, 0.4694, 0.8867, 0.4722, 0.1217, 0.8567, 0.1217, 0.8374, 0.07868, 0.8374, 0.07868, 0.8567, 0.6509, 0.4149, 0.6509, 0.4398, 0.6079, 0.4398, 0.6079, 0.4149, 0.3707, 0.6872, 0.3707, 0.7121, 0.3277, 0.7121, 0.3277, 0.6872, 0.7342, 0.413, 0.7342, 0.3909, 0.6913, 0.3909, 0.6913, 0.413, 0.8594, 0.5981, 0.8813, 0.5953, 0.8867, 0.6379, 0.8649, 0.6407, 0.8468, 0.1883, 0.8468, 0.1644, 0.8898, 0.1644, 0.8898, 0.1883, 0.7342, 0.4618, 0.7342, 0.4369, 0.6913, 0.4369, 0.6913, 0.4618, 0.7163, 0.873, 0.7163, 0.8537, 0.6734, 0.8537, 0.6734, 0.873, 0.6754, 0.03253, 0.6754, 0.05742, 0.6316, 0.05742, 0.6316, 0.03253, 0.3855, 0.8882, 0.3855, 0.9618, 0.3686, 0.9339, 0.3686, 0.9161, 0.911, 0.6422, 0.9304, 0.6422, 0.9304, 0.5685, 0.911, 0.5685, 0.8557, 0.3305, 0.8806, 0.3305, 0.8806, 0.2568, 0.8557, 0.2568, 0.9828, 0.7471, 0.9828, 0.8208, 0.9619, 0.7935, 0.9619, 0.7743, 0.717, 0.971, 0.7409, 0.971, 0.7409, 0.8973, 0.717, 0.8973, 0.8097, 0.3305, 0.8318, 0.3305, 0.8318, 0.2568, 0.8097, 0.2568, 0.8816, 0.4646, 0.8595, 0.4646, 0.8595, 0.3909, 0.8816, 0.3909, 0.3414, 0.9618, 0.3663, 0.9618, 0.3663, 0.8882, 0.3414, 0.8882, 0.7939, 0.9329, 0.7746, 0.9329, 0.7746, 0.8592, 0.7939, 0.8592, 0.9941, 0.204, 0.9941, 0.1303, 0.9752, 0.156, 0.9752, 0.1783, 0.3857, 0.8859, 0.3857, 0.8638, 0.312, 0.8638, 0.312, 0.8859, 0.7671, 0.971, 0.7432, 0.971, 0.7432, 0.8973, 0.7671, 0.8973, 0.8929, 0.9932, 0.9122, 0.9932, 0.9122, 0.9195, 0.8929, 0.9195, 0.8969, 0.07482, 0.873, 0.07482, 0.873, 0.001128, 0.8969, 0.001128, 0.1036, 0.9675, 0.07868, 0.9675, 0.07868, 0.8938, 0.1036, 0.8938, 0.5967, 0.9092, 0.6207, 0.9092, 0.6207, 0.8355, 0.5967, 0.8355, 0.9945, 0.7191, 0.9945, 0.6455, 0.9772, 0.6708, 0.9772, 0.6938, 0.07482, 0.8372, 0.07482, 0.8593, 0.001128, 0.8593, 0.001128, 0.8372, 0.889, 0.6422, 0.911, 0.6422, 0.911, 0.5685, 0.889, 0.5685, 0.8318, 0.3305, 0.8557, 0.3305, 0.8557, 0.2568, 0.8318, 0.2568, 0.8595, 0.4646, 0.8402, 0.4646, 0.8402, 0.3909, 0.8595, 0.3909, 0.06922, 0.8855, 0.06922, 0.9591, 0.03926, 0.9284, 0.03926, 0.9162, 0.9779, 0.5406, 0.9779, 0.4669, 0.9552, 0.496, 0.9552, 0.5114, 0.9055, 0.4646, 0.8816, 0.4646, 0.8816, 0.3909, 0.9055, 0.3909, 0.3857, 0.8638, 0.3857, 0.8399, 0.312, 0.8399, 0.312, 0.8638, 0.816, 0.9329, 0.7939, 0.9329, 0.7939, 0.8592, 0.816, 0.8592, 0.9597, 0.8208, 0.9597, 0.7471, 0.9347, 0.7779, 0.9347, 0.7899, 0.873, 0.07482, 0.8481, 0.07482, 0.8481, 0.001128, 0.873, 0.001128, 0.979, 0.3305, 0.979, 0.2568, 0.9572, 0.2835, 0.9572, 0.3037, 0.6207, 0.9092, 0.6427, 0.9092, 0.6427, 0.8355, 0.6207, 0.8355, 0.979, 0.4321, 0.957, 0.4321, 0.957, 0.3584, 0.979, 0.3584, 0.1066, 0.7618, 0.1066, 0.7838, 0.1505, 0.7838, 0.1505, 0.7618, 0.41, 0.7821, 0.3879, 0.7821, 0.3879, 0.7383, 0.41, 0.7383, 0.5899, 0.5147, 0.5899, 0.4908, 0.6338, 0.4908, 0.6338, 0.5147, 0.1066, 0.713, 0.1066, 0.7379, 0.1505, 0.7379, 0.1505, 0.713, 0.1547, 0.9376, 0.174, 0.9376, 0.174, 0.8938, 0.1547, 0.8938, 0.2713, 0.7379, 0.2713, 0.713, 0.2274, 0.713, 0.2274, 0.7379, 0.5899, 0.5561, 0.5899, 0.5368, 0.6338, 0.5368, 0.6338, 0.5561, 0.1599, 0.6008, 0.1599, 0.5769, 0.116, 0.5769, 0.116, 0.6008, 0.2713, 0.7838, 0.2713, 0.7618, 0.2274, 0.7618, 0.2274, 0.7838, 0.7746, 0.833, 0.7746, 0.811, 0.8184, 0.811, 0.8184, 0.833, 0.1599, 0.6506, 0.1599, 0.6257, 0.116, 0.6257, 0.116, 0.6506, 0.6927, 0.9412, 0.6734, 0.9412, 0.6734, 0.8973, 0.6927, 0.8973, 0.7856, 0.06273, 0.7856, 0.08761, 0.7418, 0.08761, 0.7418, 0.06273, 0.02046, 0.835, 0.04251, 0.835, 0.04251, 0.7911, 0.02046, 0.7911, 0.6754, 0.05742, 0.6754, 0.08134, 0.6316, 0.08134, 0.6316, 0.05742, 0.1682, 0.9837, 0.1875, 0.9837, 0.1875, 0.9399, 0.1682, 0.9399, 0.7856, 0.01392, 0.7856, 0.03785, 0.7418, 0.03785, 0.7418, 0.01392, 0.6754, 0.00765, 0.6754, 0.03253, 0.6316, 0.03253, 0.6316, 0.00765, 0.1066, 0.7379, 0.1066, 0.7618, 0.1505, 0.7618, 0.1505, 0.7379, 0.4293, 0.7821, 0.41, 0.7821, 0.41, 0.7383, 0.4293, 0.7383, 0.5899, 0.5368, 0.5899, 0.5147, 0.6338, 0.5147, 0.6338, 0.5368, 0.1326, 0.9376, 0.1547, 0.9376, 0.1547, 0.8938, 0.1326, 0.8938, 0.2713, 0.7618, 0.2713, 0.7379, 0.2274, 0.7379, 0.2274, 0.7618, 0.7746, 0.811, 0.7746, 0.7917, 0.8184, 0.7917, 0.8184, 0.811, 0.1599, 0.6257, 0.1599, 0.6008, 0.116, 0.6008, 0.116, 0.6257, 0.2713, 0.8032, 0.2713, 0.7838, 0.2274, 0.7838, 0.2274, 0.8032, 0.7746, 0.857, 0.7746, 0.833, 0.8184, 0.833, 0.8184, 0.857, 0.04251, 0.835, 0.06643, 0.835, 0.06643, 0.7911, 0.04251, 0.7911, 0.7148, 0.9412, 0.6927, 0.9412, 0.6927, 0.8973, 0.7148, 0.8973, 0.001128, 0.835, 0.02046, 0.835, 0.02046, 0.7911, 0.001128, 0.7911, 0.7856, 0.03785, 0.7856, 0.06273, 0.7418, 0.06273, 0.7418, 0.03785, 0.2002, 0.4009, 0.2002, 0.5002, 0.1704, 0.4621, 0.1704, 0.439, 0.2301, 0.9452, 0.2339, 0.9465, 0.2413, 0.9246, 0.2375, 0.9233, 0.9628, 0.6422, 0.9628, 0.5428, 0.978, 0.5428, 0.978, 0.6422, 0.9488, 0.9427, 0.9488, 0.8433, 0.9676, 0.8433, 0.9676, 0.9427, 0.3882, 0.5456, 0.3882, 0.4463, 0.4056, 0.4463, 0.4056, 0.5456, 0.3857, 0.8377, 0.3857, 0.7383, 0.3668, 0.7383, 0.3668, 0.8377, 0.0706, 0.4637, 0.07528, 0.4637, 0.07528, 0.439, 0.0706, 0.439, 0.9549, 0.2568, 0.9549, 0.3562, 0.9354, 0.3188, 0.9354, 0.2941, 0.8862, 0.2319, 0.8862, 0.2507, 0.9235, 0.2371, 0.9235, 0.2324, 0.7107, 0.9622, 0.7107, 0.9434, 0.6734, 0.9439, 0.6734, 0.9486, 0.0706, 0.4367, 0.07598, 0.4367, 0.07598, 0.4059, 0.0706, 0.4059, 0.4364, 0.6319, 0.4364, 0.7313, 0.4113, 0.697, 0.4113, 0.6662, 0.5401, 0.9484, 0.5401, 0.968, 0.5721, 0.9612, 0.5721, 0.9551, 0.03321, 0.9505, 0.03321, 0.9702, 0.001128, 0.9634, 0.001128, 0.9573, 0.9937, 0.4948, 0.9989, 0.4944, 0.9968, 0.4669, 0.9916, 0.4673, 0.9173, 0.8433, 0.9173, 0.9427, 0.9465, 0.9068, 0.9465, 0.8792, 0.9068, 0.7485, 0.888, 0.7471, 0.9015, 0.7841, 0.9068, 0.7845, 0.9801, 0.5318, 0.9989, 0.5304, 0.9989, 0.4944, 0.9937, 0.4948, 0.1949, 0.5254, 0.1909, 0.5254, 0.1909, 0.5025, 0.1949, 0.5025, 0.7693, 0.8514, 0.7693, 0.7521, 0.7336, 0.7903, 0.7336, 0.8132, 0.8452, 0.2516, 0.8452, 0.2319, 0.8087, 0.2395, 0.8087, 0.244, 0.884, 0.2319, 0.884, 0.2516, 0.8475, 0.244, 0.8475, 0.2395, 0.1749, 0.8206, 0.1808, 0.8208, 0.1797, 0.8521, 0.1738, 0.8519, 0.8454, 0.8592, 0.8454, 0.9586, 0.8182, 0.9246, 0.8182, 0.8932, 0.7734, 0.2756, 0.7734, 0.2568, 0.8074, 0.2709, 0.8074, 0.2768, 0.162, 0.7861, 0.1808, 0.7868, 0.1808, 0.8208, 0.1749, 0.8206, 0.2773, 0.9559, 0.2822, 0.9545, 0.2902, 0.9828, 0.2853, 0.9842, 0.9547, 0.4578, 0.9547, 0.3584, 0.9354, 0.3934, 0.9354, 0.4228, 0.4031, 0.9071, 0.4204, 0.9083, 0.4238, 0.9436, 0.4187, 0.9433, 0.2735, 0.9206, 0.2902, 0.9159, 0.2822, 0.9545, 0.2773, 0.9559, 0.07174, 0.5053, 0.06525, 0.5053, 0.06525, 0.471, 0.07174, 0.471, 0.9529, 0.4669, 0.9529, 0.5663, 0.9238, 0.5337, 0.9238, 0.4994, 0.4203, 0.9656, 0.4203, 0.9459, 0.3879, 0.9523, 0.3879, 0.9591, 0.9582, 0.2319, 0.9582, 0.2516, 0.9258, 0.2451, 0.9258, 0.2384, 0.692, 0.3692, 0.692, 0.376, 0.6718, 0.376, 0.6718, 0.3692, 0.9899, 0.9192, 0.9899, 0.9929, 0.9698, 0.9662, 0.9698, 0.946, 0.6754, 0.05742, 0.6754, 0.03253, 0.7021, 0.0395, 0.7021, 0.04632, 0.7187, 0.3622, 0.7187, 0.3871, 0.692, 0.376, 0.692, 0.3692, 0.631, 0.5796, 0.6263, 0.5777, 0.6337, 0.56, 0.6384, 0.562, 0.5899, 0.5561, 0.5162, 0.5561, 0.5435, 0.5367, 0.5627, 0.5367, 0.5899, 0.5368, 0.5899, 0.5561, 0.5627, 0.5367, 0.5627, 0.5316, 0.6384, 0.6123, 0.6205, 0.6048, 0.6263, 0.5777, 0.631, 0.5796, 0.2254, 0.6376, 0.2254, 0.6451, 0.203, 0.6451, 0.203, 0.6376, 0.9904, 0.8433, 0.9904, 0.917, 0.9698, 0.8913, 0.9698, 0.869, 0.9472, 0.1276, 0.9472, 0.1028, 0.9728, 0.1095, 0.9728, 0.117, 0.2511, 0.6309, 0.2511, 0.6558, 0.2254, 0.6451, 0.2254, 0.6376, 0.1813, 0.5262, 0.1755, 0.5243, 0.183, 0.5025, 0.1887, 0.5044, 0.4293, 0.7821, 0.4293, 0.8558, 0.4129, 0.8305, 0.4129, 0.8075, 0.41, 0.7821, 0.4293, 0.7821, 0.4129, 0.8075, 0.4068, 0.8075, 0.1887, 0.5555, 0.1704, 0.5493, 0.1755, 0.5243, 0.1813, 0.5262, 0.7852, 0.9525, 0.7852, 0.9484, 0.773, 0.9484, 0.773, 0.9525, 0.9605, 0.6422, 0.9605, 0.5685, 0.9326, 0.5993, 0.9326, 0.6114, 0.1599, 0.6008, 0.1599, 0.6257, 0.1907, 0.6182, 0.1907, 0.6141, 0.816, 0.96, 0.816, 0.9352, 0.7852, 0.9484, 0.7852, 0.9525, 0.1972, 0.5145, 0.2003, 0.5145, 0.2003, 0.5025, 0.1972, 0.5025, 0.3392, 0.9618, 0.3392, 0.8882, 0.312, 0.919, 0.312, 0.931, 0.9438, 0.9699, 0.9438, 0.9449, 0.9173, 0.9554, 0.9173, 0.9594, 0.9094, 0.3584, 0.9094, 0.3834, 0.8828, 0.373, 0.8828, 0.3689, 0.917, 0.12, 0.917, 0.1139, 0.8991, 0.1139, 0.8991, 0.12, 0.9947, 0.07482, 0.9947, 0.001128, 0.9759, 0.02905, 0.9759, 0.04689, 0.1066, 0.7379, 0.1066, 0.713, 0.07868, 0.7206, 0.07868, 0.7267, 0.9449, 0.1276, 0.9449, 0.1028, 0.917, 0.1139, 0.917, 0.12, 0.06525, 0.5229, 0.0693, 0.5229, 0.0693, 0.5075, 0.06525, 0.5075, 0.1304, 0.8938, 0.1304, 0.9675, 0.1058, 0.9383, 0.1058, 0.9229, 0.9806, 0.4594, 0.9806, 0.4344, 0.957, 0.4443, 0.957, 0.4495, 0.669, 0.9538, 0.669, 0.9788, 0.6453, 0.9689, 0.6453, 0.9637])
me_cylinder_001.materials.append(mat_pierre)
me_cylinder_001.use_remesh_preserve_volume = False
me_cylinder_001.use_remesh_preserve_attributes = False
me_cylinder_001.use_mirror_vertex_groups = False
me_cylinder_001.update()
me_cylinder = bpy.data.meshes.new('Cylinder')
me_cylinder.from_pydata([(6.058, -3.346, 13.85), (5.509, -3.292, 13.85), (6.586, -3.506, 13.85), (7.073, -3.766, 13.85), (7.499, -4.116, 13.85), (7.849, -4.542, 13.85), (8.109, -5.029, 13.85), (8.269, -5.557, 13.85), (8.323, -6.106, 13.85), (8.269, -6.655, 13.85), (8.109, -7.183, 13.85), (7.849, -7.67, 13.85), (7.499, -8.096, 13.85), (7.073, -8.446, 13.85), (6.586, -8.706, 13.85), (6.058, -8.866, 13.85), (5.509, -8.92, 13.85), (4.96, -8.866, 13.85), (4.432, -8.706, 13.85), (3.945, -8.446, 13.85), (3.519, -8.096, 13.85), (3.169, -7.67, 13.85), (2.909, -7.183, 13.85), (2.749, -6.655, 13.85), (2.695, -6.106, 13.85), (2.749, -5.557, 13.85), (2.909, -5.029, 13.85), (3.169, -4.542, 13.85), (3.519, -4.116, 13.85), (3.945, -3.766, 13.85), (4.432, -3.506, 13.85), (4.96, -3.346, 13.85), (6.207, -2.596, 14.92), (5.509, -2.527, 14.92), (6.879, -2.8, 14.92), (7.497, -3.131, 14.92), (8.039, -3.576, 14.92), (8.484, -4.118, 14.92), (8.815, -4.737, 14.92), (9.019, -5.408, 14.92), (9.088, -6.106, 14.92), (9.019, -6.804, 14.92), (8.815, -7.475, 14.92), (8.484, -8.094, 14.92), (8.039, -8.636, 14.92), (7.497, -9.081, 14.92), (6.879, -9.412, 14.92), (6.207, -9.616, 14.92), (5.509, -9.684, 14.92), (4.811, -9.616, 14.92), (4.14, -9.412, 14.92), (3.521, -9.081, 14.92), (2.979, -8.636, 14.92), (2.534, -8.094, 14.92), (2.203, -7.475, 14.92), (1.999, -6.804, 14.92), (1.931, -6.106, 14.92), (1.999, -5.408, 14.92), (2.203, -4.737, 14.92), (2.534, -4.118, 14.92), (2.979, -3.576, 14.92), (3.521, -3.131, 14.92), (4.14, -2.8, 14.92), (4.811, -2.596, 14.92), (6.207, -2.596, 19.42), (5.509, -2.527, 19.42), (6.879, -2.8, 19.42), (7.497, -3.131, 19.42), (8.039, -3.576, 19.42), (8.484, -4.118, 19.42), (8.815, -4.737, 19.42), (9.019, -5.408, 19.42), (9.088, -6.106, 19.42), (9.019, -6.804, 19.42), (8.815, -7.475, 19.42), (8.484, -8.094, 19.42), (8.039, -8.636, 19.42), (7.497, -9.081, 19.42), (6.879, -9.412, 19.42), (6.207, -9.616, 19.42), (5.509, -9.684, 19.42), (4.811, -9.616, 19.42), (4.14, -9.412, 19.42), (3.521, -9.081, 19.42), (2.979, -8.636, 19.42), (2.534, -8.094, 19.42), (2.203, -7.475, 19.42), (1.999, -6.804, 19.42), (1.931, -6.106, 19.42), (1.999, -5.408, 19.42), (2.203, -4.737, 19.42), (2.534, -4.118, 19.42), (2.979, -3.576, 19.42), (3.521, -3.131, 19.42), (4.14, -2.8, 19.42), (4.811, -2.596, 19.42), (6.39, -1.676, 20.47), (5.509, -1.59, 20.47), (7.237, -1.933, 20.47), (8.018, -2.351, 20.47), (8.703, -2.912, 20.47), (9.264, -3.597, 20.47), (9.682, -4.378, 20.47), (9.939, -5.225, 20.47), (10.03, -6.106, 20.47), (9.939, -6.987, 20.47), (9.682, -7.834, 20.47), (9.264, -8.615, 20.47), (8.703, -9.3, 20.47), (8.018, -9.861, 20.47), (7.237, -10.28, 20.47), (6.39, -10.54, 20.47), (5.509, -10.62, 20.47), (4.628, -10.54, 20.47), (3.781, -10.28, 20.47), (3.0, -9.861, 20.47), (2.316, -9.3, 20.47), (1.754, -8.615, 20.47), (1.337, -7.834, 20.47), (1.08, -6.987, 20.47), (0.9927, -6.106, 20.47), (1.08, -5.225, 20.47), (1.337, -4.378, 20.47), (1.754, -3.597, 20.47), (2.316, -2.912, 20.47), (3.0, -2.351, 20.47), (3.781, -1.933, 20.47), (4.628, -1.676, 20.47), (7.497, -9.081, 19.42), (6.879, -9.412, 19.42), (2.534, -8.094, 19.42), (2.203, -7.475, 19.42), (6.39, -1.676, 20.47), (5.509, -1.59, 20.47), (7.237, -1.933, 20.47), (8.018, -2.351, 20.47), (8.703, -2.912, 20.47), (9.264, -3.597, 20.47), (9.682, -4.378, 20.47), (9.939, -5.225, 20.47), (10.03, -6.106, 20.47), (9.939, -6.987, 20.47), (9.682, -7.834, 20.47), (9.264, -8.615, 20.47), (8.703, -9.3, 20.47), (8.018, -9.861, 20.47), (7.237, -10.28, 20.47), (6.39, -10.54, 20.47), (5.509, -10.62, 20.47), (4.628, -10.54, 20.47), (3.781, -10.28, 20.47), (3.0, -9.861, 20.47), (2.316, -9.3, 20.47), (1.754, -8.615, 20.47), (1.337, -7.834, 20.47), (1.08, -6.987, 20.47), (0.9927, -6.106, 20.47), (1.08, -5.225, 20.47), (1.337, -4.378, 20.47), (1.754, -3.597, 20.47), (2.316, -2.912, 20.47), (3.0, -2.351, 20.47), (3.781, -1.933, 20.47), (4.628, -1.676, 20.47), (5.509, -6.106, 25.51)], [], [(3, 2, 34, 35), (14, 13, 45, 46), (25, 24, 56, 57), (5, 4, 36, 37), (16, 15, 47, 48), (27, 26, 58, 59), (7, 6, 38, 39), (29, 28, 60, 61), (18, 17, 49, 50), (9, 8, 40, 41), (31, 30, 62, 63), (20, 19, 51, 52), (11, 10, 42, 43), (22, 21, 53, 54), (2, 0, 32, 34), (13, 12, 44, 45), (24, 23, 55, 56), (4, 3, 35, 36), (15, 14, 46, 47), (26, 25, 57, 58), (6, 5, 37, 38), (28, 27, 59, 60), (17, 16, 48, 49), (8, 7, 39, 40), (30, 29, 61, 62), (19, 18, 50, 51), (10, 9, 41, 42), (1, 31, 63, 33), (21, 20, 52, 53), (0, 1, 33, 32), (12, 11, 43, 44), (23, 22, 54, 55), (70, 69, 101, 102), (112, 111, 147, 148), (92, 91, 123, 124), (81, 80, 112, 113), (72, 71, 103, 104), (94, 93, 125, 126), (83, 82, 114, 115), (74, 73, 105, 106), (65, 95, 127, 97), (85, 84, 116, 117), (64, 65, 97, 96), (76, 75, 107, 108), (87, 86, 118, 119), (67, 66, 98, 99), (102, 101, 137, 138), (89, 88, 120, 121), (69, 68, 100, 101), (80, 79, 111, 112), (91, 90, 122, 123), (71, 70, 102, 103), (93, 92, 124, 125), (82, 81, 113, 114), (73, 72, 104, 105), (95, 94, 126, 127), (84, 83, 115, 116), (75, 74, 106, 107), (119, 118, 154, 155), (66, 64, 96, 98), (77, 76, 108, 109), (88, 87, 119, 120), (68, 67, 99, 100), (79, 78, 110, 111), (90, 89, 121, 122), (129, 128, 145, 146), (131, 130, 153, 154), (110, 78, 129, 146), (105, 104, 140, 141), (122, 121, 157, 158), (98, 96, 132, 134), (115, 114, 150, 151), (118, 86, 131, 154), (125, 124, 160, 161), (108, 107, 143, 144), (101, 100, 136, 137), (97, 127, 163, 133), (111, 110, 146, 147), (77, 109, 145, 128), (121, 120, 156, 157), (104, 103, 139, 140), (86, 85, 130, 131), (114, 113, 149, 150), (96, 97, 133, 132), (85, 117, 153, 130), (107, 106, 142, 143), (124, 123, 159, 160), (117, 116, 152, 153), (100, 99, 135, 136), (127, 126, 162, 163), (120, 119, 155, 156), (103, 102, 138, 139), (113, 112, 148, 149), (123, 122, 158, 159), (78, 77, 128, 129), (106, 105, 141, 142), (116, 115, 151, 152), (99, 98, 134, 135), (109, 108, 144, 145), (126, 125, 161, 162), (136, 135, 164), (147, 146, 164), (158, 157, 164), (138, 137, 164), (160, 159, 164), (149, 148, 164), (140, 139, 164), (162, 161, 164), (151, 150, 164), (142, 141, 164), (133, 163, 164), (153, 152, 164), (132, 133, 164), (144, 143, 164), (155, 154, 164), (135, 134, 164), (146, 145, 164), (157, 156, 164), (137, 136, 164), (148, 147, 164), (159, 158, 164), (139, 138, 164), (161, 160, 164), (150, 149, 164), (141, 140, 164), (163, 162, 164), (152, 151, 164), (143, 142, 164), (154, 153, 164), (134, 132, 164), (145, 144, 164), (156, 155, 164)])
_uv = me_cylinder.uv_layers.new(name='UVMap')
_uv.uv.foreach_set('vector', [0.8065, 0.2201, 0.8065, 0.2027, 0.7684, 0.2132, 0.7684, 0.2352, 0.2712, 0.8189, 0.2712, 0.8363, 0.233, 0.8514, 0.233, 0.8294, 0.7545, 0.7445, 0.7545, 0.7249, 0.7163, 0.7249, 0.7163, 0.7498, 0.8695, 0.5517, 0.8545, 0.5498, 0.8402, 0.5095, 0.8594, 0.512, 0.689, 0.4398, 0.689, 0.4593, 0.6509, 0.4646, 0.6509, 0.4398, 0.1598, 0.8223, 0.1598, 0.8049, 0.1217, 0.8153, 0.1217, 0.8374, 0.4088, 0.7068, 0.4088, 0.7256, 0.3707, 0.736, 0.3707, 0.7121, 0.2706, 0.873, 0.2556, 0.8758, 0.2437, 0.9168, 0.2627, 0.9132, 0.689, 0.4014, 0.689, 0.4202, 0.6509, 0.4149, 0.6509, 0.3909, 0.4088, 0.6677, 0.4088, 0.6872, 0.3707, 0.6872, 0.3707, 0.6623, 0.7723, 0.4422, 0.7723, 0.4234, 0.7342, 0.413, 0.7342, 0.4369, 0.8545, 0.5603, 0.8695, 0.5584, 0.8594, 0.5981, 0.8402, 0.6006, 0.8087, 0.1952, 0.8087, 0.1779, 0.8468, 0.1883, 0.8468, 0.2103, 0.7545, 0.6865, 0.7545, 0.6692, 0.7163, 0.654, 0.7163, 0.6761, 0.8065, 0.2027, 0.8065, 0.1839, 0.7684, 0.1892, 0.7684, 0.2132, 0.2712, 0.8363, 0.2712, 0.8515, 0.233, 0.8707, 0.233, 0.8514, 0.7545, 0.7249, 0.7545, 0.7053, 0.7163, 0.7, 0.7163, 0.7249, 0.8065, 0.2353, 0.8065, 0.2201, 0.7684, 0.2352, 0.7684, 0.2545, 0.689, 0.4593, 0.689, 0.4781, 0.6509, 0.4886, 0.6509, 0.4646, 0.1598, 0.8049, 0.1598, 0.7861, 0.1217, 0.7914, 0.1217, 0.8153, 0.8867, 0.5539, 0.8695, 0.5517, 0.8594, 0.512, 0.8813, 0.5148, 0.1598, 0.8375, 0.1598, 0.8223, 0.1217, 0.8374, 0.1217, 0.8567, 0.689, 0.4202, 0.689, 0.4398, 0.6509, 0.4398, 0.6509, 0.4149, 0.4088, 0.6872, 0.4088, 0.7068, 0.3707, 0.7121, 0.3707, 0.6872, 0.7723, 0.4234, 0.7723, 0.4061, 0.7342, 0.3909, 0.7342, 0.413, 0.8695, 0.5584, 0.8867, 0.5562, 0.8813, 0.5953, 0.8594, 0.5981, 0.4088, 0.6488, 0.4088, 0.6677, 0.3707, 0.6623, 0.3707, 0.6384, 0.7723, 0.4618, 0.7723, 0.4422, 0.7342, 0.4369, 0.7342, 0.4618, 0.7545, 0.8881, 0.7545, 0.8729, 0.7163, 0.8537, 0.7163, 0.873, 0.7723, 0.4814, 0.7723, 0.4618, 0.7342, 0.4618, 0.7342, 0.4867, 0.8087, 0.2104, 0.8087, 0.1952, 0.8468, 0.2103, 0.8468, 0.2297, 0.7545, 0.7053, 0.7545, 0.6865, 0.7163, 0.6761, 0.7163, 0.7, 0.4514, 0.04426, 0.4754, 0.03701, 0.4688, 0.004221, 0.4386, 0.01338, 0.1925, 0.3646, 0.1956, 0.3332, 0.1956, 0.3332, 0.1925, 0.3646, 0.5759, 0.9396, 0.5735, 0.9147, 0.5401, 0.9147, 0.5432, 0.9461, 0.7418, 0.03785, 0.7418, 0.06273, 0.7044, 0.06273, 0.7044, 0.03133, 0.6316, 0.03253, 0.6316, 0.05742, 0.5942, 0.06394, 0.5942, 0.03253, 0.4387, 0.9402, 0.4387, 0.9652, 0.4719, 0.9685, 0.4719, 0.9369, 0.292, 0.03701, 0.3169, 0.03456, 0.3169, 0.001128, 0.2855, 0.004221, 0.6338, 0.5147, 0.6338, 0.4908, 0.6711, 0.4973, 0.6711, 0.5275, 0.1505, 0.713, 0.1505, 0.7379, 0.1878, 0.7444, 0.1878, 0.713, 0.246, 0.05605, 0.2681, 0.04426, 0.2553, 0.01338, 0.2274, 0.02826, 0.2274, 0.7379, 0.2274, 0.713, 0.1901, 0.713, 0.1901, 0.7444, 0.03456, 0.9169, 0.03701, 0.892, 0.004221, 0.8855, 0.001128, 0.9169, 0.116, 0.6008, 0.116, 0.5769, 0.07868, 0.5641, 0.07868, 0.5943, 0.5348, 0.2193, 0.5568, 0.2075, 0.5441, 0.1766, 0.5162, 0.1915, 0.4386, 0.01338, 0.4688, 0.004221, 0.4688, 0.004221, 0.4386, 0.01338, 0.116, 0.6506, 0.116, 0.6257, 0.07868, 0.6257, 0.07868, 0.6571, 0.4754, 0.03701, 0.5002, 0.03456, 0.5002, 0.001128, 0.4688, 0.004221, 0.7418, 0.06273, 0.7418, 0.08761, 0.7044, 0.09413, 0.7044, 0.06273, 0.5735, 0.9147, 0.5759, 0.8898, 0.5432, 0.8833, 0.5401, 0.9147, 0.6316, 0.05742, 0.6316, 0.08134, 0.5942, 0.09413, 0.5942, 0.06394, 0.3597, 0.04426, 0.3837, 0.03701, 0.3772, 0.004221, 0.347, 0.01338, 0.7418, 0.01392, 0.7418, 0.03785, 0.7044, 0.03133, 0.7044, 0.001128, 0.6316, 0.00765, 0.6316, 0.03253, 0.5942, 0.03253, 0.5942, 0.001128, 0.1505, 0.7379, 0.1505, 0.7618, 0.1878, 0.7746, 0.1878, 0.7444, 0.2681, 0.04426, 0.292, 0.03701, 0.2855, 0.004221, 0.2553, 0.01338, 0.5808, 0.4527, 0.5568, 0.4454, 0.5441, 0.4763, 0.5742, 0.4855, 0.1925, 0.2995, 0.1956, 0.2681, 0.1956, 0.2681, 0.1925, 0.2995, 0.2274, 0.7618, 0.2274, 0.7379, 0.1901, 0.7444, 0.1901, 0.7746, 0.03701, 0.9417, 0.03456, 0.9169, 0.001128, 0.9169, 0.004221, 0.9483, 0.116, 0.6257, 0.116, 0.6008, 0.07868, 0.5943, 0.07868, 0.6257, 0.1659, 0.9682, 0.1659, 0.9432, 0.1326, 0.9399, 0.1326, 0.9714, 0.8184, 0.857, 0.8184, 0.833, 0.8558, 0.8202, 0.8558, 0.8504, 0.04251, 0.7911, 0.06643, 0.7911, 0.05991, 0.7538, 0.02971, 0.7538, 0.1432, 0.526, 0.1193, 0.5187, 0.1065, 0.5496, 0.1367, 0.5588, 0.2267, 0.07191, 0.246, 0.05605, 0.2274, 0.02826, 0.203, 0.04828, 0.1367, 0.5588, 0.1432, 0.526, 0.1432, 0.526, 0.1367, 0.5588, 0.1956, 0.2659, 0.1925, 0.2344, 0.1925, 0.2344, 0.1956, 0.2659, 0.5303, 0.01338, 0.5605, 0.004221, 0.5605, 0.004221, 0.5303, 0.01338, 0.5441, 0.1766, 0.5742, 0.1675, 0.5742, 0.1675, 0.5441, 0.1766, 0.001128, 0.6028, 0.03133, 0.5936, 0.03133, 0.5936, 0.001128, 0.6028, 0.1979, 0.2365, 0.1979, 0.203, 0.1979, 0.203, 0.1979, 0.2365, 0.347, 0.01338, 0.3772, 0.004221, 0.3772, 0.004221, 0.347, 0.01338, 0.6057, 0.4886, 0.5742, 0.4855, 0.5742, 0.4855, 0.6057, 0.4886, 0.4688, 0.004221, 0.5002, 0.001128, 0.5002, 0.001128, 0.4688, 0.004221, 0.06835, 0.4687, 0.06525, 0.4373, 0.06525, 0.4373, 0.06835, 0.4687, 0.1681, 0.5618, 0.1367, 0.5588, 0.1367, 0.5588, 0.1681, 0.5618, 0.03701, 0.9417, 0.004221, 0.9483, 0.004221, 0.9483, 0.03701, 0.9417, 0.5605, 0.004221, 0.5919, 0.001128, 0.5919, 0.001128, 0.5605, 0.004221, 0.1925, 0.2344, 0.1956, 0.203, 0.1956, 0.203, 0.1925, 0.2344, 0.2267, 0.07191, 0.246, 0.05605, 0.246, 0.05605, 0.2267, 0.07191, 0.03133, 0.5936, 0.06273, 0.5905, 0.06273, 0.5905, 0.03133, 0.5936, 0.5742, 0.1675, 0.6057, 0.1644, 0.6057, 0.1644, 0.5742, 0.1675, 0.246, 0.05605, 0.2274, 0.02826, 0.2274, 0.02826, 0.246, 0.05605, 0.5742, 0.4855, 0.5441, 0.4763, 0.5441, 0.4763, 0.5742, 0.4855, 0.3772, 0.004221, 0.4086, 0.001128, 0.4086, 0.001128, 0.3772, 0.004221, 0.7036, 0.4939, 0.735, 0.4908, 0.735, 0.4908, 0.7036, 0.4939, 0.7686, 0.6518, 0.7372, 0.6487, 0.7372, 0.6487, 0.7686, 0.6518, 0.06525, 0.4373, 0.06835, 0.4059, 0.06835, 0.4059, 0.06525, 0.4373, 0.1956, 0.3309, 0.1925, 0.2995, 0.1925, 0.2995, 0.1956, 0.3309, 0.4108, 0.02826, 0.4386, 0.01338, 0.4386, 0.01338, 0.4108, 0.02826, 0.1956, 0.396, 0.1925, 0.3646, 0.1925, 0.3646, 0.1956, 0.396, 0.5025, 0.02826, 0.5303, 0.01338, 0.5303, 0.01338, 0.5025, 0.02826, 0.1432, 0.526, 0.1193, 0.5187, 0.1193, 0.5187, 0.1432, 0.526, 0.5441, 0.4763, 0.5162, 0.4614, 0.5162, 0.4614, 0.5441, 0.4763, 0.2553, 0.01338, 0.2855, 0.004221, 0.2855, 0.004221, 0.2553, 0.01338, 0.5162, 0.1915, 0.5441, 0.1766, 0.5441, 0.1766, 0.5162, 0.1915, 0.1065, 0.5496, 0.07868, 0.5347, 0.07868, 0.5347, 0.1065, 0.5496, 0.3191, 0.02826, 0.347, 0.01338, 0.347, 0.01338, 0.3191, 0.02826, 0.7686, 0.6518, 0.7372, 0.6487, 0.7686, 0.4908, 0.4078, 0.372, 0.4364, 0.3622, 0.4364, 0.5521, 0.3254, 0.4463, 0.2969, 0.4561, 0.3254, 0.6362, 0.4386, 0.01338, 0.4688, 0.004221, 0.5002, 0.1621, 0.3772, 0.004221, 0.4086, 0.001128, 0.4086, 0.1621, 0.001128, 0.4167, 0.03206, 0.4113, 0.063, 0.5883, 0.234, 0.6232, 0.203, 0.6178, 0.2649, 0.4463, 0.3191, 0.02826, 0.347, 0.01338, 0.4086, 0.1621, 0.001128, 0.6028, 0.03133, 0.5936, 0.06273, 0.7515, 0.838, 0.5808, 0.8094, 0.571, 0.838, 0.3909, 0.6183, 0.6216, 0.6183, 0.5902, 0.4387, 0.6216, 0.7036, 0.4939, 0.735, 0.4908, 0.735, 0.6518, 0.6381, 0.344, 0.6695, 0.344, 0.6695, 0.1644, 0.6057, 0.4886, 0.5742, 0.4855, 0.6057, 0.3276, 0.3574, 0.6264, 0.386, 0.6362, 0.386, 0.4463, 0.5162, 0.1915, 0.5441, 0.1766, 0.6057, 0.3253, 0.1367, 0.5588, 0.1065, 0.5496, 0.1681, 0.4009, 0.2969, 0.4561, 0.2672, 0.4663, 0.3254, 0.6362, 0.4688, 0.004221, 0.5002, 0.001128, 0.5002, 0.1621, 0.03206, 0.4113, 0.063, 0.4059, 0.063, 0.5883, 0.5025, 0.02826, 0.5303, 0.01338, 0.5919, 0.1621, 0.8094, 0.5929, 0.838, 0.5831, 0.838, 0.773, 0.347, 0.01338, 0.3772, 0.004221, 0.4086, 0.1621, 0.6711, 0.7483, 0.6426, 0.7385, 0.6711, 0.5584, 0.2649, 0.6286, 0.234, 0.6232, 0.2649, 0.4463, 0.6183, 0.5902, 0.6183, 0.56, 0.4387, 0.6216, 0.2553, 0.01338, 0.2855, 0.004221, 0.3169, 0.1621, 0.5742, 0.4855, 0.5441, 0.4763, 0.6057, 0.3276, 0.6734, 0.5031, 0.7036, 0.4939, 0.735, 0.6518, 0.6079, 0.344, 0.6381, 0.344, 0.6695, 0.1644, 0.1065, 0.5496, 0.07868, 0.5347, 0.1681, 0.4009, 0.3277, 0.6162, 0.3574, 0.6264, 0.386, 0.4463])
me_cylinder.materials.append(mat_bois)
me_cylinder.use_remesh_preserve_volume = False
me_cylinder.use_remesh_preserve_attributes = False
me_cylinder.use_mirror_vertex_groups = False
me_cylinder.update()
me_cube = bpy.data.meshes.new('Cube')
me_cube.from_pydata([(1.0, 1.0, -1.0), (1.0, -1.0, -1.0), (-1.0, -1.0, -1.0), (-1.0, 1.0, -1.0), (1.0, 1.0, 1.0), (1.0, -1.0, 1.0), (-1.0, -1.0, 1.0), (-1.0, 1.0, 1.0), (1.0, 1.0, 1.0), (1.0, -1.0, 1.0), (-1.0, -1.0, 1.0), (-1.0, 1.0, 1.0)], [], [(0, 1, 2, 3), (7, 6, 10, 11), (0, 4, 5, 1), (1, 5, 6, 2), (2, 6, 7, 3), (4, 0, 3, 7), (8, 11, 10, 9), (6, 5, 9, 10), (4, 7, 11, 8), (5, 4, 8, 9)])
me_cube.materials.append(mat_material)
me_cube.use_remesh_preserve_volume = False
me_cube.use_remesh_preserve_attributes = False
me_cube.use_mirror_vertex_groups = False
me_cube.update()

# ---- objects
ob_cylinder_001 = bpy.data.objects.new('Cylinder.001', me_cylinder_001)
ob_cylinder = bpy.data.objects.new('Cylinder', me_cylinder)
ob_cube = bpy.data.objects.new('Cube', me_cube)
ob_lamp = bpy.data.objects.new('Lamp', light_lamp)
ob_camera = bpy.data.objects.new('Camera', cam_camera)
ob_sun_001 = bpy.data.objects.new('Sun.001', light_sun_001)
ob_sun = bpy.data.objects.new('Sun', light_sun)

# ---- transforms, parenting, visibility, modifiers, constraints
ob_cylinder_001.location = (-3.062, 2.408, -0.5434)
ob_cylinder_001.lineart.crease_threshold = 0.0
ob_cylinder.location = (-3.062, 2.408, -0.5434)
ob_cylinder.lineart.crease_threshold = 0.0
ob_cube.location = (0.0, 0.0, 0.0)
ob_cube.lock_rotations_4d = False
ob_cube.empty_display_type = 'ARROWS'
ob_cube.lineart.crease_threshold = 0.0
ob_lamp.location = (10.11, -23.15, 18.4)
ob_lamp.rotation_euler = (0.6503, 0.05522, 1.866)
ob_lamp.lock_rotations_4d = False
ob_lamp.empty_display_type = 'ARROWS'
ob_lamp.color = (0.0, 0.0, 0.0, 0.0)
ob_lamp.lineart.crease_threshold = 0.0
ob_camera.location = (48.82, -38.96, 39.21)
ob_camera.rotation_euler = (1.109, 0.01082, 0.8149)
ob_camera.lock_rotations_4d = False
ob_camera.empty_display_type = 'ARROWS'
ob_camera.color = (0.0, 0.0, 0.0, 0.0)
ob_camera.display_type = 'WIRE'
ob_camera.lineart.crease_threshold = 0.0
ob_sun_001.location = (19.5, 18.51, 2.454)
ob_sun_001.lineart.crease_threshold = 0.0
ob_sun.location = (10.67, -23.6, 19.69)
ob_sun.lineart.crease_threshold = 0.0

# ---- collection membership
col_collection_1.objects.link(ob_cylinder_001)
col_collection_1.objects.link(ob_cylinder)
col_collection_1.objects.link(ob_cube)
col_collection_1.objects.link(ob_lamp)
col_collection_1.objects.link(ob_camera)
col_collection_7.objects.link(ob_sun_001)
col_collection_7.objects.link(ob_sun)

# ---- scene / render settings (as saved in the file)
scene.camera = ob_camera
scene.frame_start = 1; scene.frame_end = 250; scene.frame_set(0)
scene.render.engine = 'BLENDER_EEVEE_NEXT'
scene.render.resolution_percentage = 50
scene.render.dither_intensity = 0.0
scene.cycles.use_denoising = False
scene.cycles.samples = 10
scene.cycles.sampling_pattern = 'TABULATED_SOBOL'
scene.cycles.light_sampling_threshold = 0.0
scene.cycles.use_adaptive_sampling = False
scene.cycles.use_light_tree = False
scene.cycles.blur_glossy = 0.0
scene.cycles.pixel_filter_type = 'GAUSSIAN'
scene.cycles.sample_clamp_indirect = 0.0
scene.view_settings.view_transform = 'Standard'
bpy.context.view_layer.update()
